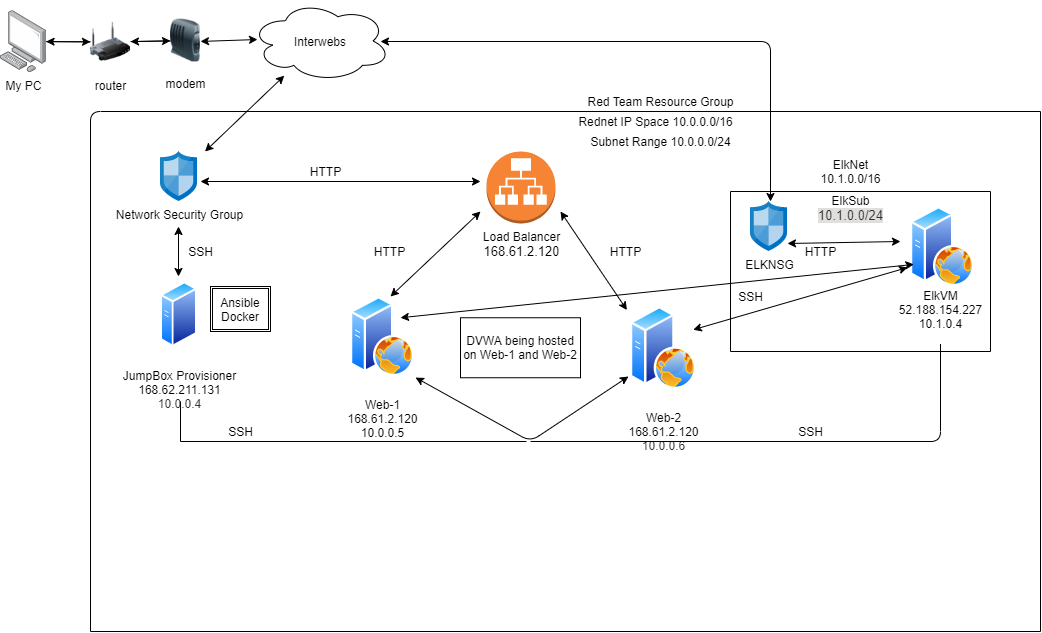

The diagram above was exported from draw.io. Its source (the exported page's mxGraphModel, read from the mxfile embedded in the PNG):
<mxGraphModel dx="2062" dy="1134" grid="1" gridSize="10" guides="1" tooltips="1" connect="1" arrows="1" fold="1" page="1" pageScale="1" pageWidth="1100" pageHeight="850" math="0" shadow="0">
  <root>
    <mxCell id="0" />
    <mxCell id="1" parent="0" />
    <mxCell id="jIx6bJoDQysWvhvkkKSe-1" value="Interwebs" style="ellipse;shape=cloud;whiteSpace=wrap;html=1;" parent="1" vertex="1">
      <mxGeometry x="280" y="49.1" width="140" height="80.9" as="geometry" />
    </mxCell>
    <mxCell id="jIx6bJoDQysWvhvkkKSe-9" value="" style="edgeStyle=none;rounded=0;orthogonalLoop=1;jettySize=auto;html=1;" parent="1" source="jIx6bJoDQysWvhvkkKSe-3" target="jIx6bJoDQysWvhvkkKSe-4" edge="1">
      <mxGeometry relative="1" as="geometry" />
    </mxCell>
    <mxCell id="jIx6bJoDQysWvhvkkKSe-3" value="My PC&lt;br&gt;" style="points=[];aspect=fixed;html=1;align=center;shadow=0;dashed=0;image;image=img/lib/allied_telesis/computer_and_terminals/Personal_Computer.svg;" parent="1" vertex="1">
      <mxGeometry x="30" y="59.1" width="45.6" height="61.800000000000004" as="geometry" />
    </mxCell>
    <mxCell id="jIx6bJoDQysWvhvkkKSe-8" value="" style="edgeStyle=none;rounded=0;orthogonalLoop=1;jettySize=auto;html=1;" parent="1" source="jIx6bJoDQysWvhvkkKSe-4" target="jIx6bJoDQysWvhvkkKSe-5" edge="1">
      <mxGeometry relative="1" as="geometry" />
    </mxCell>
    <mxCell id="jIx6bJoDQysWvhvkkKSe-10" value="" style="edgeStyle=none;rounded=0;orthogonalLoop=1;jettySize=auto;html=1;" parent="1" source="jIx6bJoDQysWvhvkkKSe-4" target="jIx6bJoDQysWvhvkkKSe-3" edge="1">
      <mxGeometry relative="1" as="geometry" />
    </mxCell>
    <mxCell id="jIx6bJoDQysWvhvkkKSe-4" value="router" style="image;html=1;image=img/lib/clip_art/networking/Wireless_Router_128x128.png" parent="1" vertex="1">
      <mxGeometry x="120" y="60" width="40" height="60.9" as="geometry" />
    </mxCell>
    <mxCell id="jIx6bJoDQysWvhvkkKSe-11" value="" style="edgeStyle=none;rounded=0;orthogonalLoop=1;jettySize=auto;html=1;" parent="1" source="jIx6bJoDQysWvhvkkKSe-5" target="jIx6bJoDQysWvhvkkKSe-4" edge="1">
      <mxGeometry relative="1" as="geometry" />
    </mxCell>
    <mxCell id="jIx6bJoDQysWvhvkkKSe-5" value="modem" style="image;html=1;image=img/lib/clip_art/networking/Modem_128x128.png" parent="1" vertex="1">
      <mxGeometry x="200" y="59.099999999999994" width="30" height="60" as="geometry" />
    </mxCell>
    <mxCell id="jIx6bJoDQysWvhvkkKSe-14" value="Red Team Resource Group" style="text;html=1;align=center;verticalAlign=middle;resizable=0;points=[];autosize=1;strokeColor=none;" parent="1" vertex="1">
      <mxGeometry x="610" y="140" width="160" height="20" as="geometry" />
    </mxCell>
    <mxCell id="jIx6bJoDQysWvhvkkKSe-15" value="" style="endArrow=none;html=1;" parent="1" edge="1">
      <mxGeometry width="50" height="50" relative="1" as="geometry">
        <mxPoint x="120" y="680" as="sourcePoint" />
        <mxPoint x="1070" y="160" as="targetPoint" />
        <Array as="points">
          <mxPoint x="120" y="160" />
        </Array>
      </mxGeometry>
    </mxCell>
    <mxCell id="jIx6bJoDQysWvhvkkKSe-17" value="" style="endArrow=none;html=1;" parent="1" edge="1">
      <mxGeometry width="50" height="50" relative="1" as="geometry">
        <mxPoint x="120" y="680" as="sourcePoint" />
        <mxPoint x="1070" y="680" as="targetPoint" />
      </mxGeometry>
    </mxCell>
    <mxCell id="jIx6bJoDQysWvhvkkKSe-22" value="" style="endArrow=classic;startArrow=classic;html=1;" parent="1" target="jIx6bJoDQysWvhvkkKSe-1" edge="1">
      <mxGeometry width="50" height="50" relative="1" as="geometry">
        <mxPoint x="234.5" y="200" as="sourcePoint" />
        <mxPoint x="234.5" y="165" as="targetPoint" />
      </mxGeometry>
    </mxCell>
    <mxCell id="jIx6bJoDQysWvhvkkKSe-23" value="" style="endArrow=classic;startArrow=classic;html=1;entryX=0.05;entryY=0.481;entryDx=0;entryDy=0;entryPerimeter=0;" parent="1" target="jIx6bJoDQysWvhvkkKSe-1" edge="1">
      <mxGeometry width="50" height="50" relative="1" as="geometry">
        <mxPoint x="230" y="89.94999999999999" as="sourcePoint" />
        <mxPoint x="280" y="89.94999999999999" as="targetPoint" />
      </mxGeometry>
    </mxCell>
    <mxCell id="jIx6bJoDQysWvhvkkKSe-24" value="Rednet IP Space 10.0.0.0/16" style="text;html=1;align=center;verticalAlign=middle;resizable=0;points=[];autosize=1;strokeColor=none;" parent="1" vertex="1">
      <mxGeometry x="600" y="160" width="170" height="20" as="geometry" />
    </mxCell>
    <mxCell id="jIx6bJoDQysWvhvkkKSe-25" value="Subnet Range 10.0.0.0/24" style="text;html=1;align=center;verticalAlign=middle;resizable=0;points=[];autosize=1;strokeColor=none;" parent="1" vertex="1">
      <mxGeometry x="610" y="180" width="160" height="20" as="geometry" />
    </mxCell>
    <mxCell id="jIx6bJoDQysWvhvkkKSe-26" value="Network Security Group&lt;br&gt;" style="aspect=fixed;html=1;points=[];align=center;image;fontSize=12;image=img/lib/mscae/Network_Security_Groups_Classic.svg;" parent="1" vertex="1">
      <mxGeometry x="190" y="200" width="37" height="50" as="geometry" />
    </mxCell>
    <mxCell id="jIx6bJoDQysWvhvkkKSe-27" value="&lt;p&gt;JumpBox Provisioner&lt;br&gt;&lt;span&gt;168.62.211.131&lt;br&gt;&lt;/span&gt;&lt;span style=&quot;color: rgb(50 , 49 , 48) ; font-family: &amp;#34;az_ea_font&amp;#34; , &amp;#34;segoe ui&amp;#34; , &amp;#34;az_font&amp;#34; , , , &amp;#34;blinkmacsystemfont&amp;#34; , &amp;#34;roboto&amp;#34; , &amp;#34;oxygen&amp;#34; , &amp;#34;ubuntu&amp;#34; , &amp;#34;cantarell&amp;#34; , &amp;#34;open sans&amp;#34; , &amp;#34;helvetica neue&amp;#34; , sans-serif&quot;&gt;10.0.0.4&lt;/span&gt;&lt;/p&gt;" style="aspect=fixed;perimeter=ellipsePerimeter;html=1;align=center;shadow=0;dashed=0;spacingTop=3;image;image=img/lib/active_directory/generic_server.svg;" parent="1" vertex="1">
      <mxGeometry x="190" y="330" width="37" height="66.07" as="geometry" />
    </mxCell>
    <mxCell id="jIx6bJoDQysWvhvkkKSe-28" value="SSH" style="text;html=1;align=center;verticalAlign=middle;resizable=0;points=[];autosize=1;strokeColor=none;" parent="1" vertex="1">
      <mxGeometry x="210" y="290" width="40" height="20" as="geometry" />
    </mxCell>
    <mxCell id="jIx6bJoDQysWvhvkkKSe-29" value="" style="endArrow=classic;startArrow=classic;html=1;" parent="1" edge="1">
      <mxGeometry width="50" height="50" relative="1" as="geometry">
        <mxPoint x="208" y="325" as="sourcePoint" />
        <mxPoint x="208" y="275" as="targetPoint" />
      </mxGeometry>
    </mxCell>
    <mxCell id="jIx6bJoDQysWvhvkkKSe-30" value="Load Balancer&lt;br&gt;&lt;span style=&quot;font-family: &amp;#34;az_ea_font&amp;#34; , &amp;#34;segoe ui&amp;#34; , &amp;#34;az_font&amp;#34; , , , &amp;#34;blinkmacsystemfont&amp;#34; , &amp;#34;roboto&amp;#34; , &amp;#34;oxygen&amp;#34; , &amp;#34;ubuntu&amp;#34; , &amp;#34;cantarell&amp;#34; , &amp;#34;open sans&amp;#34; , &amp;#34;helvetica neue&amp;#34; , sans-serif ; background-color: rgb(255 , 255 , 255) ; font-size: 13px&quot;&gt;168.61.2.120&lt;/span&gt;" style="outlineConnect=0;dashed=0;verticalLabelPosition=bottom;verticalAlign=top;align=center;html=1;shape=mxgraph.aws3.application_load_balancer;fillColor=#F58534;gradientColor=none;" parent="1" vertex="1">
      <mxGeometry x="516" y="200" width="69" height="72" as="geometry" />
    </mxCell>
    <mxCell id="jIx6bJoDQysWvhvkkKSe-31" value="" style="endArrow=classic;startArrow=classic;html=1;" parent="1" edge="1">
      <mxGeometry width="50" height="50" relative="1" as="geometry">
        <mxPoint x="230" y="230" as="sourcePoint" />
        <mxPoint x="510" y="230" as="targetPoint" />
      </mxGeometry>
    </mxCell>
    <mxCell id="jIx6bJoDQysWvhvkkKSe-32" value="HTTP" style="text;html=1;align=center;verticalAlign=middle;resizable=0;points=[];autosize=1;strokeColor=none;" parent="1" vertex="1">
      <mxGeometry x="330" y="210" width="50" height="20" as="geometry" />
    </mxCell>
    <mxCell id="jIx6bJoDQysWvhvkkKSe-33" value="Ansible&lt;br&gt;Docker" style="shape=ext;double=1;rounded=0;whiteSpace=wrap;html=1;" parent="1" vertex="1">
      <mxGeometry x="240" y="335" width="60" height="45" as="geometry" />
    </mxCell>
    <mxCell id="jIx6bJoDQysWvhvkkKSe-35" value="&lt;p&gt;&lt;font style=&quot;font-size: 12px&quot;&gt;Web-1&lt;br&gt;&lt;/font&gt;&lt;font style=&quot;font-size: 12px&quot;&gt;&lt;span style=&quot;font-family: &amp;#34;az_ea_font&amp;#34; , &amp;#34;segoe ui&amp;#34; , &amp;#34;az_font&amp;#34; , , , &amp;#34;blinkmacsystemfont&amp;#34; , &amp;#34;roboto&amp;#34; , &amp;#34;oxygen&amp;#34; , &amp;#34;ubuntu&amp;#34; , &amp;#34;cantarell&amp;#34; , &amp;#34;open sans&amp;#34; , &amp;#34;helvetica neue&amp;#34; , sans-serif&quot;&gt;168.61.2.120&lt;br&gt;&lt;/span&gt;&lt;/font&gt;&lt;font style=&quot;font-size: 12px&quot;&gt;10.0.0.5&lt;/font&gt;&lt;/p&gt;" style="aspect=fixed;perimeter=ellipsePerimeter;html=1;align=center;shadow=0;dashed=0;spacingTop=3;image;image=img/lib/active_directory/web_server.svg;" parent="1" vertex="1">
      <mxGeometry x="380" y="345" width="64" height="80" as="geometry" />
    </mxCell>
    <mxCell id="jIx6bJoDQysWvhvkkKSe-36" value="" style="endArrow=classic;startArrow=classic;html=1;" parent="1" edge="1">
      <mxGeometry width="50" height="50" relative="1" as="geometry">
        <mxPoint x="420" y="345" as="sourcePoint" />
        <mxPoint x="510" y="260" as="targetPoint" />
      </mxGeometry>
    </mxCell>
    <mxCell id="jIx6bJoDQysWvhvkkKSe-37" value="&lt;p&gt;Web-2&lt;br&gt;168.61.2.120&lt;br&gt;&lt;span style=&quot;color: rgb(50 , 49 , 48) ; font-family: &amp;#34;az_ea_font&amp;#34; , &amp;#34;segoe ui&amp;#34; , &amp;#34;az_font&amp;#34; , , , &amp;#34;blinkmacsystemfont&amp;#34; , &amp;#34;roboto&amp;#34; , &amp;#34;oxygen&amp;#34; , &amp;#34;ubuntu&amp;#34; , &amp;#34;cantarell&amp;#34; , &amp;#34;open sans&amp;#34; , &amp;#34;helvetica neue&amp;#34; , sans-serif&quot;&gt;10.0.0.6&lt;/span&gt;&lt;/p&gt;" style="aspect=fixed;perimeter=ellipsePerimeter;html=1;align=center;shadow=0;dashed=0;spacingTop=3;image;image=img/lib/active_directory/web_server.svg;" parent="1" vertex="1">
      <mxGeometry x="660" y="355" width="66" height="82.5" as="geometry" />
    </mxCell>
    <mxCell id="jIx6bJoDQysWvhvkkKSe-38" value="" style="endArrow=classic;startArrow=classic;html=1;entryX=-0.054;entryY=0.043;entryDx=0;entryDy=0;entryPerimeter=0;" parent="1" target="jIx6bJoDQysWvhvkkKSe-37" edge="1">
      <mxGeometry width="50" height="50" relative="1" as="geometry">
        <mxPoint x="590" y="260" as="sourcePoint" />
        <mxPoint x="660" y="360" as="targetPoint" />
      </mxGeometry>
    </mxCell>
    <mxCell id="jIx6bJoDQysWvhvkkKSe-39" value="DVWA being hosted on Web-1 and Web-2" style="rounded=0;whiteSpace=wrap;html=1;" parent="1" vertex="1">
      <mxGeometry x="490" y="366.25" width="120" height="60" as="geometry" />
    </mxCell>
    <mxCell id="jIx6bJoDQysWvhvkkKSe-42" value="" style="endArrow=classic;startArrow=classic;html=1;entryX=-0.03;entryY=0.848;entryDx=0;entryDy=0;entryPerimeter=0;exitX=1.016;exitY=1.013;exitDx=0;exitDy=0;exitPerimeter=0;" parent="1" source="jIx6bJoDQysWvhvkkKSe-35" target="jIx6bJoDQysWvhvkkKSe-37" edge="1">
      <mxGeometry width="50" height="50" relative="1" as="geometry">
        <mxPoint x="810" y="590" as="sourcePoint" />
        <mxPoint x="860" y="540" as="targetPoint" />
        <Array as="points">
          <mxPoint x="560" y="490" />
        </Array>
      </mxGeometry>
    </mxCell>
    <mxCell id="jIx6bJoDQysWvhvkkKSe-43" value="" style="endArrow=none;html=1;" parent="1" edge="1">
      <mxGeometry width="50" height="50" relative="1" as="geometry">
        <mxPoint x="210" y="490" as="sourcePoint" />
        <mxPoint x="556" y="490" as="targetPoint" />
      </mxGeometry>
    </mxCell>
    <mxCell id="jIx6bJoDQysWvhvkkKSe-44" value="" style="endArrow=none;html=1;" parent="1" edge="1">
      <mxGeometry width="50" height="50" relative="1" as="geometry">
        <mxPoint x="210" y="490" as="sourcePoint" />
        <mxPoint x="210" y="450" as="targetPoint" />
      </mxGeometry>
    </mxCell>
    <mxCell id="jIx6bJoDQysWvhvkkKSe-45" value="SSH" style="text;html=1;align=center;verticalAlign=middle;resizable=0;points=[];autosize=1;strokeColor=none;" parent="1" vertex="1">
      <mxGeometry x="250" y="470" width="40" height="20" as="geometry" />
    </mxCell>
    <mxCell id="jIx6bJoDQysWvhvkkKSe-46" value="HTTP" style="text;html=1;align=center;verticalAlign=middle;resizable=0;points=[];autosize=1;strokeColor=none;" parent="1" vertex="1">
      <mxGeometry x="630" y="290" width="50" height="20" as="geometry" />
    </mxCell>
    <mxCell id="jIx6bJoDQysWvhvkkKSe-47" value="HTTP" style="text;html=1;align=center;verticalAlign=middle;resizable=0;points=[];autosize=1;strokeColor=none;" parent="1" vertex="1">
      <mxGeometry x="394" y="290" width="50" height="20" as="geometry" />
    </mxCell>
    <mxCell id="AHrxUFppfKaljn1UI24q-1" value="" style="endArrow=none;html=1;" edge="1" parent="1">
      <mxGeometry width="50" height="50" relative="1" as="geometry">
        <mxPoint x="1070" y="680" as="sourcePoint" />
        <mxPoint x="1070" y="160" as="targetPoint" />
      </mxGeometry>
    </mxCell>
    <mxCell id="AHrxUFppfKaljn1UI24q-2" value="" style="endArrow=none;html=1;" edge="1" parent="1">
      <mxGeometry width="50" height="50" relative="1" as="geometry">
        <mxPoint x="760" y="400" as="sourcePoint" />
        <mxPoint x="760" y="240" as="targetPoint" />
      </mxGeometry>
    </mxCell>
    <mxCell id="AHrxUFppfKaljn1UI24q-3" value="" style="endArrow=none;html=1;" edge="1" parent="1">
      <mxGeometry width="50" height="50" relative="1" as="geometry">
        <mxPoint x="760" y="400" as="sourcePoint" />
        <mxPoint x="1020" y="400" as="targetPoint" />
      </mxGeometry>
    </mxCell>
    <mxCell id="AHrxUFppfKaljn1UI24q-4" value="" style="endArrow=none;html=1;" edge="1" parent="1">
      <mxGeometry width="50" height="50" relative="1" as="geometry">
        <mxPoint x="1020" y="240" as="sourcePoint" />
        <mxPoint x="1020" y="400" as="targetPoint" />
      </mxGeometry>
    </mxCell>
    <mxCell id="AHrxUFppfKaljn1UI24q-5" value="" style="endArrow=none;html=1;" edge="1" parent="1">
      <mxGeometry width="50" height="50" relative="1" as="geometry">
        <mxPoint x="760" y="240" as="sourcePoint" />
        <mxPoint x="1020" y="240" as="targetPoint" />
      </mxGeometry>
    </mxCell>
    <mxCell id="AHrxUFppfKaljn1UI24q-6" value="ElkNet&lt;br&gt;10.1.0.0/16" style="text;html=1;align=center;verticalAlign=middle;resizable=0;points=[];autosize=1;strokeColor=none;" vertex="1" parent="1">
      <mxGeometry x="840" y="205" width="80" height="30" as="geometry" />
    </mxCell>
    <mxCell id="AHrxUFppfKaljn1UI24q-7" value="ELKNSG&lt;br&gt;" style="aspect=fixed;html=1;points=[];align=center;image;fontSize=12;image=img/lib/mscae/Network_Security_Groups_Classic.svg;" vertex="1" parent="1">
      <mxGeometry x="780" y="250" width="37" height="50" as="geometry" />
    </mxCell>
    <mxCell id="AHrxUFppfKaljn1UI24q-10" value="" style="endArrow=classic;startArrow=classic;html=1;" edge="1" parent="1">
      <mxGeometry width="50" height="50" relative="1" as="geometry">
        <mxPoint x="410" y="90" as="sourcePoint" />
        <mxPoint x="800" y="250" as="targetPoint" />
        <Array as="points">
          <mxPoint x="800" y="90" />
        </Array>
      </mxGeometry>
    </mxCell>
    <mxCell id="AHrxUFppfKaljn1UI24q-11" value="ElkSub&lt;br&gt;&lt;span style=&quot;color: rgb(50 , 49 , 48) ; font-family: &amp;#34;az_ea_font&amp;#34; , &amp;#34;segoe ui&amp;#34; , &amp;#34;az_font&amp;#34; , , , &amp;#34;blinkmacsystemfont&amp;#34; , &amp;#34;roboto&amp;#34; , &amp;#34;oxygen&amp;#34; , &amp;#34;ubuntu&amp;#34; , &amp;#34;cantarell&amp;#34; , &amp;#34;open sans&amp;#34; , &amp;#34;helvetica neue&amp;#34; , sans-serif ; font-size: 13px ; text-align: left ; background-color: rgb(225 , 223 , 221)&quot;&gt;10.1.0.0/24&lt;/span&gt;" style="text;html=1;align=center;verticalAlign=middle;resizable=0;points=[];autosize=1;strokeColor=none;" vertex="1" parent="1">
      <mxGeometry x="840" y="242" width="80" height="30" as="geometry" />
    </mxCell>
    <mxCell id="AHrxUFppfKaljn1UI24q-13" value="" style="endArrow=classic;startArrow=classic;html=1;" edge="1" parent="1">
      <mxGeometry width="50" height="50" relative="1" as="geometry">
        <mxPoint x="817" y="292" as="sourcePoint" />
        <mxPoint x="930" y="290" as="targetPoint" />
      </mxGeometry>
    </mxCell>
    <mxCell id="AHrxUFppfKaljn1UI24q-14" value="HTTP&lt;br&gt;" style="text;html=1;align=center;verticalAlign=middle;resizable=0;points=[];autosize=1;strokeColor=none;" vertex="1" parent="1">
      <mxGeometry x="825" y="290" width="50" height="20" as="geometry" />
    </mxCell>
    <mxCell id="AHrxUFppfKaljn1UI24q-15" value="" style="endArrow=none;html=1;" edge="1" parent="1" target="AHrxUFppfKaljn1UI24q-25">
      <mxGeometry width="50" height="50" relative="1" as="geometry">
        <mxPoint x="560" y="490" as="sourcePoint" />
        <mxPoint x="970" y="355" as="targetPoint" />
        <Array as="points">
          <mxPoint x="970" y="490" />
        </Array>
      </mxGeometry>
    </mxCell>
    <mxCell id="AHrxUFppfKaljn1UI24q-16" value="SSH" style="text;html=1;align=center;verticalAlign=middle;resizable=0;points=[];autosize=1;strokeColor=none;" vertex="1" parent="1">
      <mxGeometry x="820" y="470" width="40" height="20" as="geometry" />
    </mxCell>
    <mxCell id="AHrxUFppfKaljn1UI24q-24" value="SSH" style="text;html=1;align=center;verticalAlign=middle;resizable=0;points=[];autosize=1;strokeColor=none;" vertex="1" parent="1">
      <mxGeometry x="760" y="335" width="40" height="20" as="geometry" />
    </mxCell>
    <mxCell id="AHrxUFppfKaljn1UI24q-25" value="&lt;p&gt;&lt;font style=&quot;font-size: 12px&quot;&gt;ElkVM&lt;br&gt;&lt;/font&gt;&lt;font style=&quot;font-size: 12px&quot;&gt;&lt;span style=&quot;font-family: &amp;#34;az_ea_font&amp;#34; , &amp;#34;segoe ui&amp;#34; , &amp;#34;az_font&amp;#34; , , , &amp;#34;blinkmacsystemfont&amp;#34; , &amp;#34;roboto&amp;#34; , &amp;#34;oxygen&amp;#34; , &amp;#34;ubuntu&amp;#34; , &amp;#34;cantarell&amp;#34; , &amp;#34;open sans&amp;#34; , &amp;#34;helvetica neue&amp;#34; , sans-serif ; background-color: rgb(255 , 255 , 255)&quot;&gt;52.188.154.227&lt;br&gt;&lt;/span&gt;&lt;/font&gt;&lt;font style=&quot;font-size: 12px&quot;&gt;10.1.0.4&lt;/font&gt;&lt;/p&gt;" style="text;html=1;align=center;verticalAlign=middle;resizable=0;points=[];autosize=1;strokeColor=none;" vertex="1" parent="1">
      <mxGeometry x="920" y="322.5" width="100" height="70" as="geometry" />
    </mxCell>
    <mxCell id="AHrxUFppfKaljn1UI24q-26" value="&lt;p&gt;&lt;br&gt;&lt;/p&gt;" style="aspect=fixed;perimeter=ellipsePerimeter;html=1;align=center;shadow=0;dashed=0;spacingTop=3;image;image=img/lib/active_directory/web_server.svg;" vertex="1" parent="1">
      <mxGeometry x="940" y="255" width="64" height="80" as="geometry" />
    </mxCell>
    <mxCell id="AHrxUFppfKaljn1UI24q-28" value="" style="endArrow=classic;startArrow=classic;html=1;entryX=0;entryY=0.75;entryDx=0;entryDy=0;" edge="1" parent="1" target="AHrxUFppfKaljn1UI24q-26">
      <mxGeometry width="50" height="50" relative="1" as="geometry">
        <mxPoint x="430" y="366.25" as="sourcePoint" />
        <mxPoint x="480" y="316.25" as="targetPoint" />
      </mxGeometry>
    </mxCell>
    <mxCell id="AHrxUFppfKaljn1UI24q-32" value="" style="endArrow=classic;startArrow=classic;html=1;exitX=1;exitY=0.25;exitDx=0;exitDy=0;entryX=-0.047;entryY=0.763;entryDx=0;entryDy=0;entryPerimeter=0;" edge="1" parent="1" source="jIx6bJoDQysWvhvkkKSe-37" target="AHrxUFppfKaljn1UI24q-26">
      <mxGeometry width="50" height="50" relative="1" as="geometry">
        <mxPoint x="890" y="360" as="sourcePoint" />
        <mxPoint x="940" y="310" as="targetPoint" />
      </mxGeometry>
    </mxCell>
  </root>
</mxGraphModel>